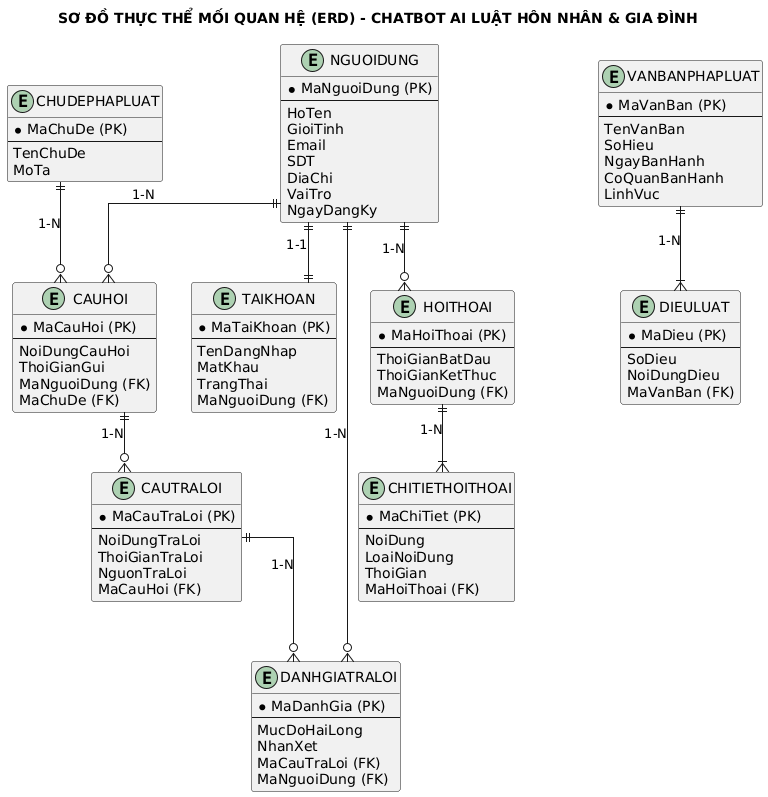

The diagram above was rendered by PlantUML. Its source (embedded in the PNG):
@startuml
title SƠ ĐỒ THỰC THỂ MỐI QUAN HỆ (ERD) - CHATBOT AI LUẬT HÔN NHÂN & GIA ĐÌNH
skinparam linetype ortho

' Cấu trúc bảng NGUOIDUNG
entity "NGUOIDUNG" as user {
  *MaNguoiDung (PK)
  --
  HoTen
  GioiTinh
  Email
  SDT
  DiaChi
  VaiTro
  NgayDangKy
}

' Cấu trúc bảng TAIKHOAN
entity "TAIKHOAN" as account {
  *MaTaiKhoan (PK)
  --
  TenDangNhap
  MatKhau
  TrangThai
  MaNguoiDung (FK)
}

' Cấu trúc bảng CHUDEPHAPLUAT
entity "CHUDEPHAPLUAT" as topic {
  *MaChuDe (PK)
  --
  TenChuDe
  MoTa
}

' Cấu trúc bảng VANBANPHAPLUAT
entity "VANBANPHAPLUAT" as doc {
  *MaVanBan (PK)
  --
  TenVanBan
  SoHieu
  NgayBanHanh
  CoQuanBanHanh
  LinhVuc
}

' Cấu trúc bảng DIEULUAT
entity "DIEULUAT" as law {
  *MaDieu (PK)
  --
  SoDieu
  NoiDungDieu
  MaVanBan (FK)
}

' Cấu trúc bảng CAUHOI
entity "CAUHOI" as question {
  *MaCauHoi (PK)
  --
  NoiDungCauHoi
  ThoiGianGui
  MaNguoiDung (FK)
  MaChuDe (FK)
}

' Cấu trúc bảng CAUTRALOI
entity "CAUTRALOI" as answer {
  *MaCauTraLoi (PK)
  --
  NoiDungTraLoi
  ThoiGianTraLoi
  NguonTraLoi
  MaCauHoi (FK)
}

' Cấu trúc bảng HOITHOAI
entity "HOITHOAI" as session {
  *MaHoiThoai (PK)
  --
  ThoiGianBatDau
  ThoiGianKetThuc
  MaNguoiDung (FK)
}

' Cấu trúc bảng CHITIETHOITHOAI
entity "CHITIETHOITHOAI" as detail {
  *MaChiTiet (PK)
  --
  NoiDung
  LoaiNoiDung
  ThoiGian
  MaHoiThoai (FK)
}

' Cấu trúc bảng DANHGIATRALOI
entity "DANHGIATRALOI" as review {
  *MaDanhGia (PK)
  --
  MucDoHaiLong
  NhanXet
  MaCauTraLoi (FK)
  MaNguoiDung (FK)
}

' Các mối quan hệ (Relationships) [cite: 535 - 542, 789 - 796]
user ||--|| account : "1-1"
user ||--o{ session : "1-N"
user ||--o{ question : "1-N"
user ||--o{ review : "1-N"

session ||--|{ detail : "1-N"

topic ||--o{ question : "1-N"
question ||--o{ answer : "1-N"
answer ||--o{ review : "1-N"

doc ||--|{ law : "1-N"
@enduml